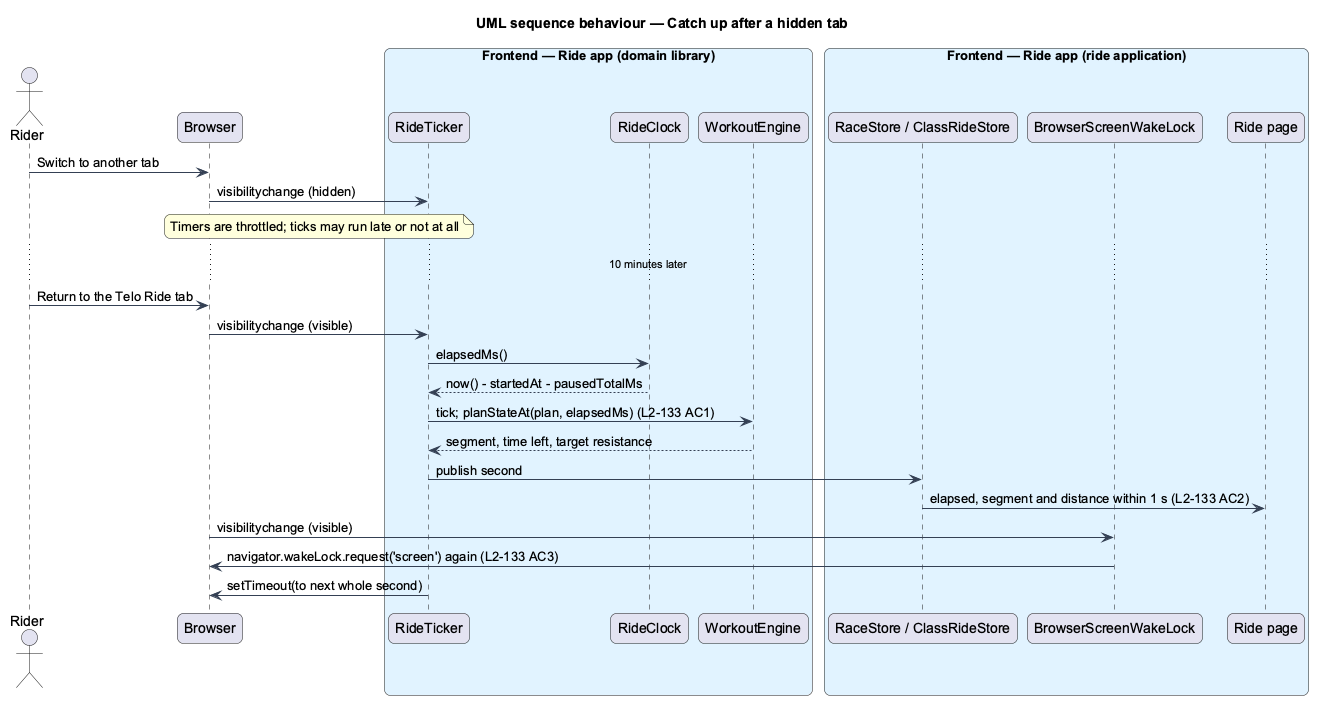

The diagram above was rendered by PlantUML. Its source (embedded in the PNG):
@startuml
title UML sequence behaviour — Catch up after a hidden tab
skinparam backgroundColor #FFFFFF
skinparam shadowing false
skinparam roundcorner 12
skinparam defaultFontName Arial
skinparam ArrowColor #344054
skinparam rectangle {
  BorderColor #344054
  FontColor #101828
}
skinparam package {
  BorderColor #667085
  FontColor #101828
  BackgroundColor #F9FAFB
}
actor "Rider" as actor
participant "Browser" as browser
box "Frontend — Ride app (domain library)" #E0F2FE
  participant "RideTicker" as ticker
  participant "RideClock" as clock
  participant "WorkoutEngine" as engine
end box
box "Frontend — Ride app (ride application)" #E0F2FE
  participant "RaceStore / ClassRideStore" as store
  participant "BrowserScreenWakeLock" as wake
  participant "Ride page" as page
end box
actor -> browser : Switch to another tab
browser -> ticker : visibilitychange (hidden)
note over browser, ticker : Timers are throttled; ticks may run late or not at all
...10 minutes later...
actor -> browser : Return to the Telo Ride tab
browser -> ticker : visibilitychange (visible)
ticker -> clock : elapsedMs()
clock --> ticker : now() - startedAt - pausedTotalMs
ticker -> engine : tick; planStateAt(plan, elapsedMs) (L2-133 AC1)
engine --> ticker : segment, time left, target resistance
ticker -> store : publish second
store -> page : elapsed, segment and distance within 1 s (L2-133 AC2)
browser -> wake : visibilitychange (visible)
wake -> browser : navigator.wakeLock.request('screen') again (L2-133 AC3)
ticker -> browser : setTimeout(to next whole second)
@enduml